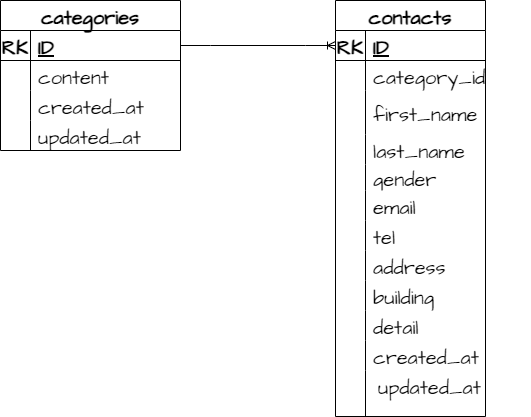

The diagram above was exported from draw.io. Its source (the exported page's mxGraphModel, read from the mxfile embedded in the PNG):
<mxGraphModel dx="793" dy="563" grid="1" gridSize="10" guides="1" tooltips="1" connect="1" arrows="1" fold="1" page="1" pageScale="1" pageWidth="827" pageHeight="1169" math="0" shadow="0">
  <root>
    <mxCell id="0" />
    <mxCell id="1" parent="0" />
    <mxCell id="144" value="contacts" style="shape=table;startSize=30;container=1;collapsible=1;childLayout=tableLayout;fixedRows=1;rowLines=0;fontStyle=1;align=center;resizeLast=1;hachureGap=4;fontFamily=Architects Daughter;fontSource=https%3A%2F%2Ffonts.googleapis.com%2Fcss%3Ffamily%3DArchitects%2BDaughter;fontSize=20;rounded=0;" vertex="1" parent="1">
      <mxGeometry x="555" y="80" width="150" height="416" as="geometry" />
    </mxCell>
    <mxCell id="145" value="" style="shape=tableRow;horizontal=0;startSize=0;swimlaneHead=0;swimlaneBody=0;fillColor=none;collapsible=0;dropTarget=0;points=[[0,0.5],[1,0.5]];portConstraint=eastwest;top=0;left=0;right=0;bottom=1;hachureGap=4;fontFamily=Architects Daughter;fontSource=https%3A%2F%2Ffonts.googleapis.com%2Fcss%3Ffamily%3DArchitects%2BDaughter;fontSize=20;rounded=0;" vertex="1" parent="144">
      <mxGeometry y="30" width="150" height="30" as="geometry" />
    </mxCell>
    <mxCell id="146" value="RK" style="shape=partialRectangle;connectable=0;fillColor=none;top=0;left=0;bottom=0;right=0;fontStyle=1;overflow=hidden;hachureGap=4;fontFamily=Architects Daughter;fontSource=https%3A%2F%2Ffonts.googleapis.com%2Fcss%3Ffamily%3DArchitects%2BDaughter;fontSize=20;rounded=0;" vertex="1" parent="145">
      <mxGeometry width="30" height="30" as="geometry">
        <mxRectangle width="30" height="30" as="alternateBounds" />
      </mxGeometry>
    </mxCell>
    <mxCell id="147" value="ID" style="shape=partialRectangle;connectable=0;fillColor=none;top=0;left=0;bottom=0;right=0;align=left;spacingLeft=6;fontStyle=5;overflow=hidden;hachureGap=4;fontFamily=Architects Daughter;fontSource=https%3A%2F%2Ffonts.googleapis.com%2Fcss%3Ffamily%3DArchitects%2BDaughter;fontSize=20;rounded=0;" vertex="1" parent="145">
      <mxGeometry x="30" width="120" height="30" as="geometry">
        <mxRectangle width="120" height="30" as="alternateBounds" />
      </mxGeometry>
    </mxCell>
    <mxCell id="151" value="" style="shape=tableRow;horizontal=0;startSize=0;swimlaneHead=0;swimlaneBody=0;fillColor=none;collapsible=0;dropTarget=0;points=[[0,0.5],[1,0.5]];portConstraint=eastwest;top=0;left=0;right=0;bottom=0;hachureGap=4;fontFamily=Architects Daughter;fontSource=https%3A%2F%2Ffonts.googleapis.com%2Fcss%3Ffamily%3DArchitects%2BDaughter;fontSize=20;rounded=0;" vertex="1" parent="144">
      <mxGeometry y="60" width="150" height="30" as="geometry" />
    </mxCell>
    <mxCell id="152" value="" style="shape=partialRectangle;connectable=0;fillColor=none;top=0;left=0;bottom=0;right=0;editable=1;overflow=hidden;hachureGap=4;fontFamily=Architects Daughter;fontSource=https%3A%2F%2Ffonts.googleapis.com%2Fcss%3Ffamily%3DArchitects%2BDaughter;fontSize=20;rounded=0;" vertex="1" parent="151">
      <mxGeometry width="30" height="30" as="geometry">
        <mxRectangle width="30" height="30" as="alternateBounds" />
      </mxGeometry>
    </mxCell>
    <mxCell id="153" value="category_id" style="shape=partialRectangle;connectable=0;fillColor=none;top=0;left=0;bottom=0;right=0;align=left;spacingLeft=6;overflow=hidden;hachureGap=4;fontFamily=Architects Daughter;fontSource=https%3A%2F%2Ffonts.googleapis.com%2Fcss%3Ffamily%3DArchitects%2BDaughter;fontSize=20;rounded=0;" vertex="1" parent="151">
      <mxGeometry x="30" width="120" height="30" as="geometry">
        <mxRectangle width="120" height="30" as="alternateBounds" />
      </mxGeometry>
    </mxCell>
    <mxCell id="154" value="" style="shape=tableRow;horizontal=0;startSize=0;swimlaneHead=0;swimlaneBody=0;fillColor=none;collapsible=0;dropTarget=0;points=[[0,0.5],[1,0.5]];portConstraint=eastwest;top=0;left=0;right=0;bottom=0;hachureGap=4;fontFamily=Architects Daughter;fontSource=https%3A%2F%2Ffonts.googleapis.com%2Fcss%3Ffamily%3DArchitects%2BDaughter;fontSize=20;rounded=0;" vertex="1" parent="144">
      <mxGeometry y="90" width="150" height="44" as="geometry" />
    </mxCell>
    <mxCell id="155" value="" style="shape=partialRectangle;connectable=0;fillColor=none;top=0;left=0;bottom=0;right=0;editable=1;overflow=hidden;hachureGap=4;fontFamily=Architects Daughter;fontSource=https%3A%2F%2Ffonts.googleapis.com%2Fcss%3Ffamily%3DArchitects%2BDaughter;fontSize=20;rounded=0;" vertex="1" parent="154">
      <mxGeometry width="30" height="44" as="geometry">
        <mxRectangle width="30" height="44" as="alternateBounds" />
      </mxGeometry>
    </mxCell>
    <mxCell id="156" value="first_name" style="shape=partialRectangle;connectable=0;fillColor=none;top=0;left=0;bottom=0;right=0;align=left;spacingLeft=6;overflow=hidden;hachureGap=4;fontFamily=Architects Daughter;fontSource=https%3A%2F%2Ffonts.googleapis.com%2Fcss%3Ffamily%3DArchitects%2BDaughter;fontSize=20;rounded=0;" vertex="1" parent="154">
      <mxGeometry x="30" width="120" height="44" as="geometry">
        <mxRectangle width="120" height="44" as="alternateBounds" />
      </mxGeometry>
    </mxCell>
    <mxCell id="158" value="" style="shape=tableRow;horizontal=0;startSize=0;swimlaneHead=0;swimlaneBody=0;fillColor=none;collapsible=0;dropTarget=0;points=[[0,0.5],[1,0.5]];portConstraint=eastwest;top=0;left=0;right=0;bottom=0;hachureGap=4;fontFamily=Architects Daughter;fontSource=https%3A%2F%2Ffonts.googleapis.com%2Fcss%3Ffamily%3DArchitects%2BDaughter;fontSize=20;rounded=0;" vertex="1" parent="144">
      <mxGeometry y="134" width="150" height="30" as="geometry" />
    </mxCell>
    <mxCell id="159" value="" style="shape=partialRectangle;connectable=0;fillColor=none;top=0;left=0;bottom=0;right=0;editable=1;overflow=hidden;hachureGap=4;fontFamily=Architects Daughter;fontSource=https%3A%2F%2Ffonts.googleapis.com%2Fcss%3Ffamily%3DArchitects%2BDaughter;fontSize=20;rounded=0;" vertex="1" parent="158">
      <mxGeometry width="30" height="30" as="geometry">
        <mxRectangle width="30" height="30" as="alternateBounds" />
      </mxGeometry>
    </mxCell>
    <mxCell id="160" value="last_name" style="shape=partialRectangle;connectable=0;fillColor=none;top=0;left=0;bottom=0;right=0;align=left;spacingLeft=6;overflow=hidden;hachureGap=4;fontFamily=Architects Daughter;fontSource=https%3A%2F%2Ffonts.googleapis.com%2Fcss%3Ffamily%3DArchitects%2BDaughter;fontSize=20;rounded=0;" vertex="1" parent="158">
      <mxGeometry x="30" width="120" height="30" as="geometry">
        <mxRectangle width="120" height="30" as="alternateBounds" />
      </mxGeometry>
    </mxCell>
    <mxCell id="166" value="" style="shape=tableRow;horizontal=0;startSize=0;swimlaneHead=0;swimlaneBody=0;fillColor=none;collapsible=0;dropTarget=0;points=[[0,0.5],[1,0.5]];portConstraint=eastwest;top=0;left=0;right=0;bottom=0;hachureGap=4;fontFamily=Architects Daughter;fontSource=https%3A%2F%2Ffonts.googleapis.com%2Fcss%3Ffamily%3DArchitects%2BDaughter;fontSize=20;rounded=0;" vertex="1" parent="144">
      <mxGeometry y="164" width="150" height="26" as="geometry" />
    </mxCell>
    <mxCell id="167" value="" style="shape=partialRectangle;connectable=0;fillColor=none;top=0;left=0;bottom=0;right=0;editable=1;overflow=hidden;hachureGap=4;fontFamily=Architects Daughter;fontSource=https%3A%2F%2Ffonts.googleapis.com%2Fcss%3Ffamily%3DArchitects%2BDaughter;fontSize=20;rounded=0;" vertex="1" parent="166">
      <mxGeometry width="30" height="26" as="geometry">
        <mxRectangle width="30" height="26" as="alternateBounds" />
      </mxGeometry>
    </mxCell>
    <mxCell id="168" value="gender" style="shape=partialRectangle;connectable=0;fillColor=none;top=0;left=0;bottom=0;right=0;align=left;spacingLeft=6;overflow=hidden;hachureGap=4;fontFamily=Architects Daughter;fontSource=https%3A%2F%2Ffonts.googleapis.com%2Fcss%3Ffamily%3DArchitects%2BDaughter;fontSize=20;rounded=0;" vertex="1" parent="166">
      <mxGeometry x="30" width="120" height="26" as="geometry">
        <mxRectangle width="120" height="26" as="alternateBounds" />
      </mxGeometry>
    </mxCell>
    <mxCell id="178" value="" style="shape=tableRow;horizontal=0;startSize=0;swimlaneHead=0;swimlaneBody=0;fillColor=none;collapsible=0;dropTarget=0;points=[[0,0.5],[1,0.5]];portConstraint=eastwest;top=0;left=0;right=0;bottom=0;hachureGap=4;fontFamily=Architects Daughter;fontSource=https%3A%2F%2Ffonts.googleapis.com%2Fcss%3Ffamily%3DArchitects%2BDaughter;fontSize=20;rounded=0;" vertex="1" parent="144">
      <mxGeometry y="190" width="150" height="30" as="geometry" />
    </mxCell>
    <mxCell id="179" value="" style="shape=partialRectangle;connectable=0;fillColor=none;top=0;left=0;bottom=0;right=0;editable=1;overflow=hidden;hachureGap=4;fontFamily=Architects Daughter;fontSource=https%3A%2F%2Ffonts.googleapis.com%2Fcss%3Ffamily%3DArchitects%2BDaughter;fontSize=20;rounded=0;" vertex="1" parent="178">
      <mxGeometry width="30" height="30" as="geometry">
        <mxRectangle width="30" height="30" as="alternateBounds" />
      </mxGeometry>
    </mxCell>
    <mxCell id="180" value="email" style="shape=partialRectangle;connectable=0;fillColor=none;top=0;left=0;bottom=0;right=0;align=left;spacingLeft=6;overflow=hidden;hachureGap=4;fontFamily=Architects Daughter;fontSource=https%3A%2F%2Ffonts.googleapis.com%2Fcss%3Ffamily%3DArchitects%2BDaughter;fontSize=20;rounded=0;" vertex="1" parent="178">
      <mxGeometry x="30" width="120" height="30" as="geometry">
        <mxRectangle width="120" height="30" as="alternateBounds" />
      </mxGeometry>
    </mxCell>
    <mxCell id="170" value="" style="shape=tableRow;horizontal=0;startSize=0;swimlaneHead=0;swimlaneBody=0;fillColor=none;collapsible=0;dropTarget=0;points=[[0,0.5],[1,0.5]];portConstraint=eastwest;top=0;left=0;right=0;bottom=0;hachureGap=4;fontFamily=Architects Daughter;fontSource=https%3A%2F%2Ffonts.googleapis.com%2Fcss%3Ffamily%3DArchitects%2BDaughter;fontSize=20;rounded=0;" vertex="1" parent="144">
      <mxGeometry y="220" width="150" height="30" as="geometry" />
    </mxCell>
    <mxCell id="171" value="" style="shape=partialRectangle;connectable=0;fillColor=none;top=0;left=0;bottom=0;right=0;editable=1;overflow=hidden;hachureGap=4;fontFamily=Architects Daughter;fontSource=https%3A%2F%2Ffonts.googleapis.com%2Fcss%3Ffamily%3DArchitects%2BDaughter;fontSize=20;rounded=0;" vertex="1" parent="170">
      <mxGeometry width="30" height="30" as="geometry">
        <mxRectangle width="30" height="30" as="alternateBounds" />
      </mxGeometry>
    </mxCell>
    <mxCell id="172" value="tel" style="shape=partialRectangle;connectable=0;fillColor=none;top=0;left=0;bottom=0;right=0;align=left;spacingLeft=6;overflow=hidden;hachureGap=4;fontFamily=Architects Daughter;fontSource=https%3A%2F%2Ffonts.googleapis.com%2Fcss%3Ffamily%3DArchitects%2BDaughter;fontSize=20;rounded=0;" vertex="1" parent="170">
      <mxGeometry x="30" width="120" height="30" as="geometry">
        <mxRectangle width="120" height="30" as="alternateBounds" />
      </mxGeometry>
    </mxCell>
    <mxCell id="182" value="" style="shape=tableRow;horizontal=0;startSize=0;swimlaneHead=0;swimlaneBody=0;fillColor=none;collapsible=0;dropTarget=0;points=[[0,0.5],[1,0.5]];portConstraint=eastwest;top=0;left=0;right=0;bottom=0;hachureGap=4;fontFamily=Architects Daughter;fontSource=https%3A%2F%2Ffonts.googleapis.com%2Fcss%3Ffamily%3DArchitects%2BDaughter;fontSize=20;rounded=0;" vertex="1" parent="144">
      <mxGeometry y="250" width="150" height="30" as="geometry" />
    </mxCell>
    <mxCell id="183" value="" style="shape=partialRectangle;connectable=0;fillColor=none;top=0;left=0;bottom=0;right=0;editable=1;overflow=hidden;hachureGap=4;fontFamily=Architects Daughter;fontSource=https%3A%2F%2Ffonts.googleapis.com%2Fcss%3Ffamily%3DArchitects%2BDaughter;fontSize=20;rounded=0;" vertex="1" parent="182">
      <mxGeometry width="30" height="30" as="geometry">
        <mxRectangle width="30" height="30" as="alternateBounds" />
      </mxGeometry>
    </mxCell>
    <mxCell id="184" value="address" style="shape=partialRectangle;connectable=0;fillColor=none;top=0;left=0;bottom=0;right=0;align=left;spacingLeft=6;overflow=hidden;hachureGap=4;fontFamily=Architects Daughter;fontSource=https%3A%2F%2Ffonts.googleapis.com%2Fcss%3Ffamily%3DArchitects%2BDaughter;fontSize=20;rounded=0;" vertex="1" parent="182">
      <mxGeometry x="30" width="120" height="30" as="geometry">
        <mxRectangle width="120" height="30" as="alternateBounds" />
      </mxGeometry>
    </mxCell>
    <mxCell id="186" value="" style="shape=tableRow;horizontal=0;startSize=0;swimlaneHead=0;swimlaneBody=0;fillColor=none;collapsible=0;dropTarget=0;points=[[0,0.5],[1,0.5]];portConstraint=eastwest;top=0;left=0;right=0;bottom=0;hachureGap=4;fontFamily=Architects Daughter;fontSource=https%3A%2F%2Ffonts.googleapis.com%2Fcss%3Ffamily%3DArchitects%2BDaughter;fontSize=20;rounded=0;" vertex="1" parent="144">
      <mxGeometry y="280" width="150" height="30" as="geometry" />
    </mxCell>
    <mxCell id="187" value="" style="shape=partialRectangle;connectable=0;fillColor=none;top=0;left=0;bottom=0;right=0;editable=1;overflow=hidden;hachureGap=4;fontFamily=Architects Daughter;fontSource=https%3A%2F%2Ffonts.googleapis.com%2Fcss%3Ffamily%3DArchitects%2BDaughter;fontSize=20;rounded=0;" vertex="1" parent="186">
      <mxGeometry width="30" height="30" as="geometry">
        <mxRectangle width="30" height="30" as="alternateBounds" />
      </mxGeometry>
    </mxCell>
    <mxCell id="188" value="building" style="shape=partialRectangle;connectable=0;fillColor=none;top=0;left=0;bottom=0;right=0;align=left;spacingLeft=6;overflow=hidden;hachureGap=4;fontFamily=Architects Daughter;fontSource=https%3A%2F%2Ffonts.googleapis.com%2Fcss%3Ffamily%3DArchitects%2BDaughter;fontSize=20;rounded=0;" vertex="1" parent="186">
      <mxGeometry x="30" width="120" height="30" as="geometry">
        <mxRectangle width="120" height="30" as="alternateBounds" />
      </mxGeometry>
    </mxCell>
    <mxCell id="190" value="" style="shape=tableRow;horizontal=0;startSize=0;swimlaneHead=0;swimlaneBody=0;fillColor=none;collapsible=0;dropTarget=0;points=[[0,0.5],[1,0.5]];portConstraint=eastwest;top=0;left=0;right=0;bottom=0;hachureGap=4;fontFamily=Architects Daughter;fontSource=https%3A%2F%2Ffonts.googleapis.com%2Fcss%3Ffamily%3DArchitects%2BDaughter;fontSize=20;rounded=0;" vertex="1" parent="144">
      <mxGeometry y="310" width="150" height="30" as="geometry" />
    </mxCell>
    <mxCell id="191" value="" style="shape=partialRectangle;connectable=0;fillColor=none;top=0;left=0;bottom=0;right=0;editable=1;overflow=hidden;hachureGap=4;fontFamily=Architects Daughter;fontSource=https%3A%2F%2Ffonts.googleapis.com%2Fcss%3Ffamily%3DArchitects%2BDaughter;fontSize=20;rounded=0;" vertex="1" parent="190">
      <mxGeometry width="30" height="30" as="geometry">
        <mxRectangle width="30" height="30" as="alternateBounds" />
      </mxGeometry>
    </mxCell>
    <mxCell id="192" value="detail" style="shape=partialRectangle;connectable=0;fillColor=none;top=0;left=0;bottom=0;right=0;align=left;spacingLeft=6;overflow=hidden;hachureGap=4;fontFamily=Architects Daughter;fontSource=https%3A%2F%2Ffonts.googleapis.com%2Fcss%3Ffamily%3DArchitects%2BDaughter;fontSize=20;rounded=0;" vertex="1" parent="190">
      <mxGeometry x="30" width="120" height="30" as="geometry">
        <mxRectangle width="120" height="30" as="alternateBounds" />
      </mxGeometry>
    </mxCell>
    <mxCell id="198" value="" style="shape=tableRow;horizontal=0;startSize=0;swimlaneHead=0;swimlaneBody=0;fillColor=none;collapsible=0;dropTarget=0;points=[[0,0.5],[1,0.5]];portConstraint=eastwest;top=0;left=0;right=0;bottom=0;hachureGap=4;fontFamily=Architects Daughter;fontSource=https%3A%2F%2Ffonts.googleapis.com%2Fcss%3Ffamily%3DArchitects%2BDaughter;fontSize=20;rounded=0;" vertex="1" parent="144">
      <mxGeometry y="340" width="150" height="30" as="geometry" />
    </mxCell>
    <mxCell id="199" value="" style="shape=partialRectangle;connectable=0;fillColor=none;top=0;left=0;bottom=0;right=0;editable=1;overflow=hidden;hachureGap=4;fontFamily=Architects Daughter;fontSource=https%3A%2F%2Ffonts.googleapis.com%2Fcss%3Ffamily%3DArchitects%2BDaughter;fontSize=20;rounded=0;" vertex="1" parent="198">
      <mxGeometry width="30" height="30" as="geometry">
        <mxRectangle width="30" height="30" as="alternateBounds" />
      </mxGeometry>
    </mxCell>
    <mxCell id="200" value="created_at" style="shape=partialRectangle;connectable=0;fillColor=none;top=0;left=0;bottom=0;right=0;align=left;spacingLeft=6;overflow=hidden;hachureGap=4;fontFamily=Architects Daughter;fontSource=https%3A%2F%2Ffonts.googleapis.com%2Fcss%3Ffamily%3DArchitects%2BDaughter;fontSize=20;rounded=0;" vertex="1" parent="198">
      <mxGeometry x="30" width="120" height="30" as="geometry">
        <mxRectangle width="120" height="30" as="alternateBounds" />
      </mxGeometry>
    </mxCell>
    <mxCell id="148" value="" style="shape=tableRow;horizontal=0;startSize=0;swimlaneHead=0;swimlaneBody=0;fillColor=none;collapsible=0;dropTarget=0;points=[[0,0.5],[1,0.5]];portConstraint=eastwest;top=0;left=0;right=0;bottom=0;hachureGap=4;fontFamily=Architects Daughter;fontSource=https%3A%2F%2Ffonts.googleapis.com%2Fcss%3Ffamily%3DArchitects%2BDaughter;fontSize=20;rounded=0;" vertex="1" parent="144">
      <mxGeometry y="370" width="150" height="46" as="geometry" />
    </mxCell>
    <mxCell id="149" value="" style="shape=partialRectangle;connectable=0;fillColor=none;top=0;left=0;bottom=0;right=0;editable=1;overflow=hidden;hachureGap=4;fontFamily=Architects Daughter;fontSource=https%3A%2F%2Ffonts.googleapis.com%2Fcss%3Ffamily%3DArchitects%2BDaughter;fontSize=20;rounded=0;" vertex="1" parent="148">
      <mxGeometry width="30" height="46" as="geometry">
        <mxRectangle width="30" height="46" as="alternateBounds" />
      </mxGeometry>
    </mxCell>
    <mxCell id="150" value="" style="shape=partialRectangle;connectable=0;fillColor=none;top=0;left=0;bottom=0;right=0;align=left;spacingLeft=6;overflow=hidden;hachureGap=4;fontFamily=Architects Daughter;fontSource=https%3A%2F%2Ffonts.googleapis.com%2Fcss%3Ffamily%3DArchitects%2BDaughter;fontSize=20;rounded=0;" vertex="1" parent="148">
      <mxGeometry x="30" width="120" height="46" as="geometry">
        <mxRectangle width="120" height="46" as="alternateBounds" />
      </mxGeometry>
    </mxCell>
    <mxCell id="201" value="" style="shape=table;startSize=0;container=1;collapsible=1;childLayout=tableLayout;fixedRows=1;rowLines=0;fontStyle=0;align=center;resizeLast=1;strokeColor=none;fillColor=none;collapsible=0;hachureGap=4;fontFamily=Architects Daughter;fontSource=https%3A%2F%2Ffonts.googleapis.com%2Fcss%3Ffamily%3DArchitects%2BDaughter;fontSize=20;rounded=0;" vertex="1" parent="1">
      <mxGeometry x="570" y="450" width="180" height="30" as="geometry" />
    </mxCell>
    <mxCell id="202" value="" style="shape=tableRow;horizontal=0;startSize=0;swimlaneHead=0;swimlaneBody=0;fillColor=none;collapsible=0;dropTarget=0;points=[[0,0.5],[1,0.5]];portConstraint=eastwest;top=0;left=0;right=0;bottom=0;hachureGap=4;fontFamily=Architects Daughter;fontSource=https%3A%2F%2Ffonts.googleapis.com%2Fcss%3Ffamily%3DArchitects%2BDaughter;fontSize=20;rounded=0;" vertex="1" parent="201">
      <mxGeometry width="180" height="30" as="geometry" />
    </mxCell>
    <mxCell id="203" value="" style="shape=partialRectangle;connectable=0;fillColor=none;top=0;left=0;bottom=0;right=0;editable=1;overflow=hidden;hachureGap=4;fontFamily=Architects Daughter;fontSource=https%3A%2F%2Ffonts.googleapis.com%2Fcss%3Ffamily%3DArchitects%2BDaughter;fontSize=20;rounded=0;" vertex="1" parent="202">
      <mxGeometry width="20" height="30" as="geometry">
        <mxRectangle width="20" height="30" as="alternateBounds" />
      </mxGeometry>
    </mxCell>
    <mxCell id="204" value="updated_at" style="shape=partialRectangle;connectable=0;fillColor=none;top=0;left=0;bottom=0;right=0;align=left;spacingLeft=6;overflow=hidden;hachureGap=4;fontFamily=Architects Daughter;fontSource=https%3A%2F%2Ffonts.googleapis.com%2Fcss%3Ffamily%3DArchitects%2BDaughter;fontSize=20;rounded=0;" vertex="1" parent="202">
      <mxGeometry x="20" width="160" height="30" as="geometry">
        <mxRectangle width="160" height="30" as="alternateBounds" />
      </mxGeometry>
    </mxCell>
    <mxCell id="205" value="categories" style="shape=table;startSize=30;container=1;collapsible=1;childLayout=tableLayout;fixedRows=1;rowLines=0;fontStyle=1;align=center;resizeLast=1;hachureGap=4;fontFamily=Architects Daughter;fontSource=https%3A%2F%2Ffonts.googleapis.com%2Fcss%3Ffamily%3DArchitects%2BDaughter;fontSize=20;rounded=0;" vertex="1" parent="1">
      <mxGeometry x="220" y="80" width="180" height="150" as="geometry" />
    </mxCell>
    <mxCell id="206" value="" style="shape=tableRow;horizontal=0;startSize=0;swimlaneHead=0;swimlaneBody=0;fillColor=none;collapsible=0;dropTarget=0;points=[[0,0.5],[1,0.5]];portConstraint=eastwest;top=0;left=0;right=0;bottom=1;hachureGap=4;fontFamily=Architects Daughter;fontSource=https%3A%2F%2Ffonts.googleapis.com%2Fcss%3Ffamily%3DArchitects%2BDaughter;fontSize=20;rounded=0;" vertex="1" parent="205">
      <mxGeometry y="30" width="180" height="30" as="geometry" />
    </mxCell>
    <mxCell id="207" value="RK" style="shape=partialRectangle;connectable=0;fillColor=none;top=0;left=0;bottom=0;right=0;fontStyle=1;overflow=hidden;hachureGap=4;fontFamily=Architects Daughter;fontSource=https%3A%2F%2Ffonts.googleapis.com%2Fcss%3Ffamily%3DArchitects%2BDaughter;fontSize=20;rounded=0;" vertex="1" parent="206">
      <mxGeometry width="30" height="30" as="geometry">
        <mxRectangle width="30" height="30" as="alternateBounds" />
      </mxGeometry>
    </mxCell>
    <mxCell id="208" value="ID" style="shape=partialRectangle;connectable=0;fillColor=none;top=0;left=0;bottom=0;right=0;align=left;spacingLeft=6;fontStyle=5;overflow=hidden;hachureGap=4;fontFamily=Architects Daughter;fontSource=https%3A%2F%2Ffonts.googleapis.com%2Fcss%3Ffamily%3DArchitects%2BDaughter;fontSize=20;rounded=0;" vertex="1" parent="206">
      <mxGeometry x="30" width="150" height="30" as="geometry">
        <mxRectangle width="150" height="30" as="alternateBounds" />
      </mxGeometry>
    </mxCell>
    <mxCell id="209" value="" style="shape=tableRow;horizontal=0;startSize=0;swimlaneHead=0;swimlaneBody=0;fillColor=none;collapsible=0;dropTarget=0;points=[[0,0.5],[1,0.5]];portConstraint=eastwest;top=0;left=0;right=0;bottom=0;hachureGap=4;fontFamily=Architects Daughter;fontSource=https%3A%2F%2Ffonts.googleapis.com%2Fcss%3Ffamily%3DArchitects%2BDaughter;fontSize=20;rounded=0;" vertex="1" parent="205">
      <mxGeometry y="60" width="180" height="30" as="geometry" />
    </mxCell>
    <mxCell id="210" value="" style="shape=partialRectangle;connectable=0;fillColor=none;top=0;left=0;bottom=0;right=0;editable=1;overflow=hidden;hachureGap=4;fontFamily=Architects Daughter;fontSource=https%3A%2F%2Ffonts.googleapis.com%2Fcss%3Ffamily%3DArchitects%2BDaughter;fontSize=20;rounded=0;" vertex="1" parent="209">
      <mxGeometry width="30" height="30" as="geometry">
        <mxRectangle width="30" height="30" as="alternateBounds" />
      </mxGeometry>
    </mxCell>
    <mxCell id="211" value="content" style="shape=partialRectangle;connectable=0;fillColor=none;top=0;left=0;bottom=0;right=0;align=left;spacingLeft=6;overflow=hidden;hachureGap=4;fontFamily=Architects Daughter;fontSource=https%3A%2F%2Ffonts.googleapis.com%2Fcss%3Ffamily%3DArchitects%2BDaughter;fontSize=20;rounded=0;" vertex="1" parent="209">
      <mxGeometry x="30" width="150" height="30" as="geometry">
        <mxRectangle width="150" height="30" as="alternateBounds" />
      </mxGeometry>
    </mxCell>
    <mxCell id="212" value="" style="shape=tableRow;horizontal=0;startSize=0;swimlaneHead=0;swimlaneBody=0;fillColor=none;collapsible=0;dropTarget=0;points=[[0,0.5],[1,0.5]];portConstraint=eastwest;top=0;left=0;right=0;bottom=0;hachureGap=4;fontFamily=Architects Daughter;fontSource=https%3A%2F%2Ffonts.googleapis.com%2Fcss%3Ffamily%3DArchitects%2BDaughter;fontSize=20;rounded=0;" vertex="1" parent="205">
      <mxGeometry y="90" width="180" height="30" as="geometry" />
    </mxCell>
    <mxCell id="213" value="" style="shape=partialRectangle;connectable=0;fillColor=none;top=0;left=0;bottom=0;right=0;editable=1;overflow=hidden;hachureGap=4;fontFamily=Architects Daughter;fontSource=https%3A%2F%2Ffonts.googleapis.com%2Fcss%3Ffamily%3DArchitects%2BDaughter;fontSize=20;rounded=0;" vertex="1" parent="212">
      <mxGeometry width="30" height="30" as="geometry">
        <mxRectangle width="30" height="30" as="alternateBounds" />
      </mxGeometry>
    </mxCell>
    <mxCell id="214" value="created_at" style="shape=partialRectangle;connectable=0;fillColor=none;top=0;left=0;bottom=0;right=0;align=left;spacingLeft=6;overflow=hidden;hachureGap=4;fontFamily=Architects Daughter;fontSource=https%3A%2F%2Ffonts.googleapis.com%2Fcss%3Ffamily%3DArchitects%2BDaughter;fontSize=20;rounded=0;" vertex="1" parent="212">
      <mxGeometry x="30" width="150" height="30" as="geometry">
        <mxRectangle width="150" height="30" as="alternateBounds" />
      </mxGeometry>
    </mxCell>
    <mxCell id="215" value="" style="shape=tableRow;horizontal=0;startSize=0;swimlaneHead=0;swimlaneBody=0;fillColor=none;collapsible=0;dropTarget=0;points=[[0,0.5],[1,0.5]];portConstraint=eastwest;top=0;left=0;right=0;bottom=0;hachureGap=4;fontFamily=Architects Daughter;fontSource=https%3A%2F%2Ffonts.googleapis.com%2Fcss%3Ffamily%3DArchitects%2BDaughter;fontSize=20;rounded=0;" vertex="1" parent="205">
      <mxGeometry y="120" width="180" height="30" as="geometry" />
    </mxCell>
    <mxCell id="216" value="" style="shape=partialRectangle;connectable=0;fillColor=none;top=0;left=0;bottom=0;right=0;editable=1;overflow=hidden;hachureGap=4;fontFamily=Architects Daughter;fontSource=https%3A%2F%2Ffonts.googleapis.com%2Fcss%3Ffamily%3DArchitects%2BDaughter;fontSize=20;rounded=0;" vertex="1" parent="215">
      <mxGeometry width="30" height="30" as="geometry">
        <mxRectangle width="30" height="30" as="alternateBounds" />
      </mxGeometry>
    </mxCell>
    <mxCell id="217" value="updated_at" style="shape=partialRectangle;connectable=0;fillColor=none;top=0;left=0;bottom=0;right=0;align=left;spacingLeft=6;overflow=hidden;hachureGap=4;fontFamily=Architects Daughter;fontSource=https%3A%2F%2Ffonts.googleapis.com%2Fcss%3Ffamily%3DArchitects%2BDaughter;fontSize=20;rounded=0;" vertex="1" parent="215">
      <mxGeometry x="30" width="150" height="30" as="geometry">
        <mxRectangle width="150" height="30" as="alternateBounds" />
      </mxGeometry>
    </mxCell>
    <mxCell id="218" value="" style="edgeStyle=entityRelationEdgeStyle;fontSize=12;html=1;endArrow=ERoneToMany;hachureGap=4;fontFamily=Architects Daughter;fontSource=https%3A%2F%2Ffonts.googleapis.com%2Fcss%3Ffamily%3DArchitects%2BDaughter;entryX=0;entryY=0.5;entryDx=0;entryDy=0;exitX=1;exitY=0.5;exitDx=0;exitDy=0;rounded=0;" edge="1" parent="1" source="206" target="145">
      <mxGeometry width="100" height="100" relative="1" as="geometry">
        <mxPoint x="330" y="310" as="sourcePoint" />
        <mxPoint x="430" y="210" as="targetPoint" />
      </mxGeometry>
    </mxCell>
  </root>
</mxGraphModel>